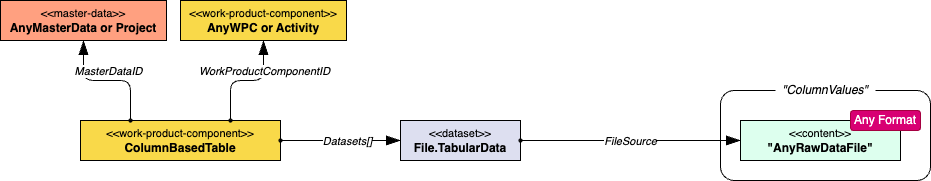

The diagram above was exported from draw.io. Its source (the exported page's mxGraphModel, read from the mxfile embedded in the PNG):
<mxGraphModel dx="1009" dy="913" grid="1" gridSize="10" guides="1" tooltips="1" connect="1" arrows="1" fold="1" page="1" pageScale="1" pageWidth="827" pageHeight="1169" math="0" shadow="0">
  <root>
    <mxCell id="0" />
    <mxCell id="1" parent="0" />
    <mxCell id="102" value="" style="rounded=1;whiteSpace=wrap;html=1;fillColor=none;" parent="1" vertex="1">
      <mxGeometry x="800" y="330" width="210" height="90" as="geometry" />
    </mxCell>
    <mxCell id="81" value="&lt;font style=&quot;font-size: 11px;&quot;&gt;&amp;lt;&amp;lt;work-product-component&amp;gt;&amp;gt;&lt;/font&gt;&lt;br&gt;&lt;b&gt;ColumnBasedTable&lt;/b&gt;" style="rounded=0;whiteSpace=wrap;html=1;fillColor=#F9D949;strokeColor=#000000;" parent="1" vertex="1">
      <mxGeometry x="160" y="360" width="200" height="40" as="geometry" />
    </mxCell>
    <mxCell id="82" value="&lt;font style=&quot;font-size: 11px;&quot;&gt;&amp;lt;&amp;lt;dataset&amp;gt;&amp;gt;&lt;/font&gt;&lt;br&gt;&lt;b&gt;File.TabularData&lt;/b&gt;" style="rounded=0;whiteSpace=wrap;html=1;fillColor=#dddff0;strokeColor=#000000;" parent="1" vertex="1">
      <mxGeometry x="480" y="360" width="120" height="40" as="geometry" />
    </mxCell>
    <mxCell id="83" value="" style="endArrow=oval;html=1;rounded=1;edgeStyle=orthogonalEdgeStyle;endFill=1;endSize=3;startSize=12;startArrow=blockThin;startFill=1;jumpStyle=arc;entryX=1;entryY=0.5;entryDx=0;entryDy=0;exitX=0;exitY=0.5;exitDx=0;exitDy=0;" parent="1" source="82" target="81" edge="1">
      <mxGeometry width="50" height="50" relative="1" as="geometry">
        <mxPoint x="460" y="340" as="sourcePoint" />
        <mxPoint x="260" y="340" as="targetPoint" />
      </mxGeometry>
    </mxCell>
    <mxCell id="84" value="&lt;i&gt;Datasets[]&lt;/i&gt;" style="edgeLabel;html=1;align=center;verticalAlign=middle;resizable=0;points=[];" parent="83" vertex="1" connectable="0">
      <mxGeometry x="0.0049" y="-1" relative="1" as="geometry">
        <mxPoint x="6" y="1" as="offset" />
      </mxGeometry>
    </mxCell>
    <mxCell id="85" value="&lt;font style=&quot;font-size: 11px;&quot;&gt;&amp;lt;&amp;lt;content&amp;gt;&amp;gt;&lt;/font&gt;&lt;br&gt;&lt;b&gt;&quot;AnyRawDataFile&quot;&lt;/b&gt;" style="rounded=0;whiteSpace=wrap;html=1;fillColor=#DDFFEE;strokeColor=#000000;" parent="1" vertex="1">
      <mxGeometry x="820" y="360" width="160" height="40" as="geometry" />
    </mxCell>
    <mxCell id="86" value="" style="endArrow=oval;html=1;rounded=1;edgeStyle=orthogonalEdgeStyle;endFill=1;endSize=3;startSize=12;startArrow=blockThin;startFill=1;jumpStyle=arc;exitX=0;exitY=0.5;exitDx=0;exitDy=0;entryX=1;entryY=0.5;entryDx=0;entryDy=0;" parent="1" source="85" target="82" edge="1">
      <mxGeometry width="50" height="50" relative="1" as="geometry">
        <mxPoint x="770" y="420" as="sourcePoint" />
        <mxPoint x="710" y="440" as="targetPoint" />
      </mxGeometry>
    </mxCell>
    <mxCell id="87" value="&lt;i&gt;FileSource&lt;/i&gt;" style="edgeLabel;html=1;align=center;verticalAlign=middle;resizable=0;points=[];" parent="86" vertex="1" connectable="0">
      <mxGeometry x="0.0049" y="-1" relative="1" as="geometry">
        <mxPoint y="1" as="offset" />
      </mxGeometry>
    </mxCell>
    <mxCell id="88" value="&lt;font style=&quot;font-size: 11px;&quot;&gt;&amp;lt;&amp;lt;master-data&amp;gt;&amp;gt;&lt;/font&gt;&lt;br&gt;&lt;b&gt;AnyMasterData or Project&lt;/b&gt;" style="rounded=0;whiteSpace=wrap;html=1;fillColor=#FFA080;strokeColor=#000000;fillStyle=solid;" parent="1" vertex="1">
      <mxGeometry x="80" y="240" width="166" height="40" as="geometry" />
    </mxCell>
    <mxCell id="89" value="&lt;font style=&quot;font-size: 11px;&quot;&gt;&amp;lt;&amp;lt;work-product-component&amp;gt;&amp;gt;&lt;/font&gt;&lt;br&gt;&lt;b&gt;AnyWPC or Activity&lt;/b&gt;" style="rounded=0;whiteSpace=wrap;html=1;fillColor=#F9D949;strokeColor=#000000;" parent="1" vertex="1">
      <mxGeometry x="260" y="240" width="166" height="40" as="geometry" />
    </mxCell>
    <mxCell id="90" value="" style="endArrow=oval;html=1;rounded=1;edgeStyle=orthogonalEdgeStyle;endFill=1;endSize=3;startSize=12;startArrow=blockThin;startFill=1;jumpStyle=arc;entryX=0.25;entryY=0;entryDx=0;entryDy=0;exitX=0.5;exitY=1;exitDx=0;exitDy=0;" parent="1" source="88" target="81" edge="1">
      <mxGeometry width="50" height="50" relative="1" as="geometry">
        <mxPoint x="330" y="430" as="sourcePoint" />
        <mxPoint x="210" y="430" as="targetPoint" />
      </mxGeometry>
    </mxCell>
    <mxCell id="91" value="&lt;i&gt;MasterDataID&lt;/i&gt;" style="edgeLabel;html=1;align=center;verticalAlign=middle;resizable=0;points=[];" parent="90" vertex="1" connectable="0">
      <mxGeometry x="0.0049" y="-1" relative="1" as="geometry">
        <mxPoint y="-11" as="offset" />
      </mxGeometry>
    </mxCell>
    <mxCell id="92" value="" style="endArrow=oval;html=1;rounded=1;edgeStyle=orthogonalEdgeStyle;endFill=1;endSize=3;startSize=12;startArrow=blockThin;startFill=1;jumpStyle=arc;entryX=0.75;entryY=0;entryDx=0;entryDy=0;exitX=0.5;exitY=1;exitDx=0;exitDy=0;" parent="1" source="89" target="81" edge="1">
      <mxGeometry width="50" height="50" relative="1" as="geometry">
        <mxPoint x="340" y="440" as="sourcePoint" />
        <mxPoint x="220" y="440" as="targetPoint" />
      </mxGeometry>
    </mxCell>
    <mxCell id="93" value="&lt;i&gt;WorkProductComponentID&lt;/i&gt;" style="edgeLabel;html=1;align=center;verticalAlign=middle;resizable=0;points=[];" parent="92" vertex="1" connectable="0">
      <mxGeometry x="0.0049" y="-1" relative="1" as="geometry">
        <mxPoint x="17" y="-9" as="offset" />
      </mxGeometry>
    </mxCell>
    <mxCell id="98" value="Any Format" style="rounded=1;whiteSpace=wrap;html=1;fillColor=#d80073;strokeColor=#A50040;fontColor=#ffffff;" parent="1" vertex="1">
      <mxGeometry x="930" y="350" width="70" height="20" as="geometry" />
    </mxCell>
    <mxCell id="103" value="&lt;i&gt;&quot;ColumnValues&quot;&lt;/i&gt;" style="text;html=1;strokeColor=none;fillColor=default;align=center;verticalAlign=middle;whiteSpace=wrap;rounded=0;" parent="1" vertex="1">
      <mxGeometry x="855" y="320" width="100" height="20" as="geometry" />
    </mxCell>
  </root>
</mxGraphModel>